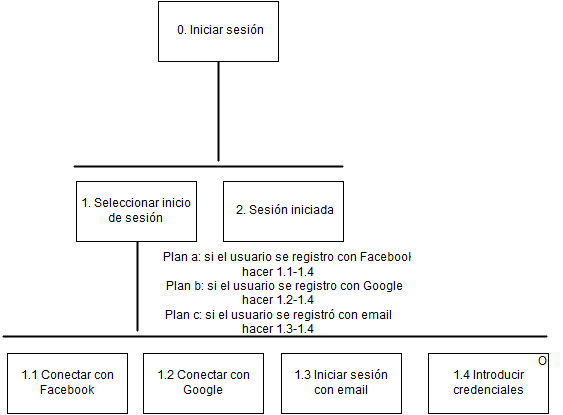

The diagram above was exported from draw.io. Its source (the exported page's mxGraphModel, read from the mxfile embedded in the PNG):
<mxGraphModel dx="790" dy="452" grid="1" gridSize="10" guides="1" tooltips="1" connect="1" arrows="1" fold="1" page="1" pageScale="1" pageWidth="826" pageHeight="1169" math="0" shadow="0">
  <root>
    <mxCell id="0" />
    <mxCell id="1" parent="0" />
    <mxCell id="5d2956a4ff7f1849-2" value="0. Iniciar sesión&lt;br&gt;" style="whiteSpace=wrap;html=1;" vertex="1" parent="1">
      <mxGeometry x="315" y="40" width="120" height="60" as="geometry" />
    </mxCell>
    <mxCell id="5d2956a4ff7f1849-3" value="1. Seleccionar inicio de sesión&lt;br&gt;" style="whiteSpace=wrap;html=1;" vertex="1" parent="1">
      <mxGeometry x="233" y="220" width="120" height="60" as="geometry" />
    </mxCell>
    <mxCell id="5d2956a4ff7f1849-4" value="" style="line;strokeWidth=2;direction=south;html=1;" vertex="1" parent="1">
      <mxGeometry x="370" y="100" width="10" height="100" as="geometry" />
    </mxCell>
    <mxCell id="5d2956a4ff7f1849-5" value="" style="line;strokeWidth=2;html=1;" vertex="1" parent="1">
      <mxGeometry x="230" y="200" width="270" height="10" as="geometry" />
    </mxCell>
    <mxCell id="5d2956a4ff7f1849-6" value="2. Sesión iniciada&lt;br&gt;" style="whiteSpace=wrap;html=1;" vertex="1" parent="1">
      <mxGeometry x="380" y="220" width="120" height="60" as="geometry" />
    </mxCell>
    <mxCell id="5d2956a4ff7f1849-11" value="1.1 Conectar con Facebook" style="whiteSpace=wrap;html=1;" vertex="1" parent="1">
      <mxGeometry x="164" y="392" width="120" height="60" as="geometry" />
    </mxCell>
    <mxCell id="5d2956a4ff7f1849-16" value="1.2 Conectar con Google" style="whiteSpace=wrap;html=1;" vertex="1" parent="1">
      <mxGeometry x="300" y="392" width="120" height="60" as="geometry" />
    </mxCell>
    <mxCell id="5d2956a4ff7f1849-17" value="1.3 Iniciar sesión con email" style="whiteSpace=wrap;html=1;" vertex="1" parent="1">
      <mxGeometry x="438" y="392" width="120" height="60" as="geometry" />
    </mxCell>
    <mxCell id="5d2956a4ff7f1849-18" value="" style="line;strokeWidth=2;direction=south;html=1;" vertex="1" parent="1">
      <mxGeometry x="289" y="280" width="10" height="90" as="geometry" />
    </mxCell>
    <mxCell id="5d2956a4ff7f1849-19" value="" style="line;strokeWidth=2;html=1;" vertex="1" parent="1">
      <mxGeometry x="159" y="370" width="545" height="10" as="geometry" />
    </mxCell>
    <mxCell id="5d2956a4ff7f1849-20" value="&amp;nbsp; &amp;nbsp; &amp;nbsp; &amp;nbsp;Plan a: si el usuario se registro con Facebook&lt;div&gt;&lt;span&gt;hacer 1.1-1.4&lt;/span&gt;&lt;/div&gt;&lt;div&gt;&lt;span&gt;&amp;nbsp; &amp;nbsp; Plan b: si el usuario se registro con Google&lt;/span&gt;&lt;/div&gt;&lt;div&gt;hacer 1.2-1.4&lt;/div&gt;&lt;div&gt;Plan c: si el usuario se registró con email&lt;/div&gt;&lt;div&gt;hacer 1.3-1.4&lt;/div&gt;" style="text;html=1;strokeColor=none;fillColor=none;align=center;verticalAlign=middle;whiteSpace=wrap;" vertex="1" parent="1">
      <mxGeometry x="247" y="323" width="370" height="20" as="geometry" />
    </mxCell>
    <mxCell id="5d2956a4ff7f1849-21" value="1.4 Introducir credenciales" style="whiteSpace=wrap;html=1;" vertex="1" parent="1">
      <mxGeometry x="585" y="392" width="120" height="60" as="geometry" />
    </mxCell>
    <mxCell id="5d2956a4ff7f1849-22" value="O" style="text;html=1;strokeColor=none;fillColor=none;align=center;verticalAlign=middle;whiteSpace=wrap;" vertex="1" parent="1">
      <mxGeometry x="678" y="391" width="40" height="20" as="geometry" />
    </mxCell>
  </root>
</mxGraphModel>